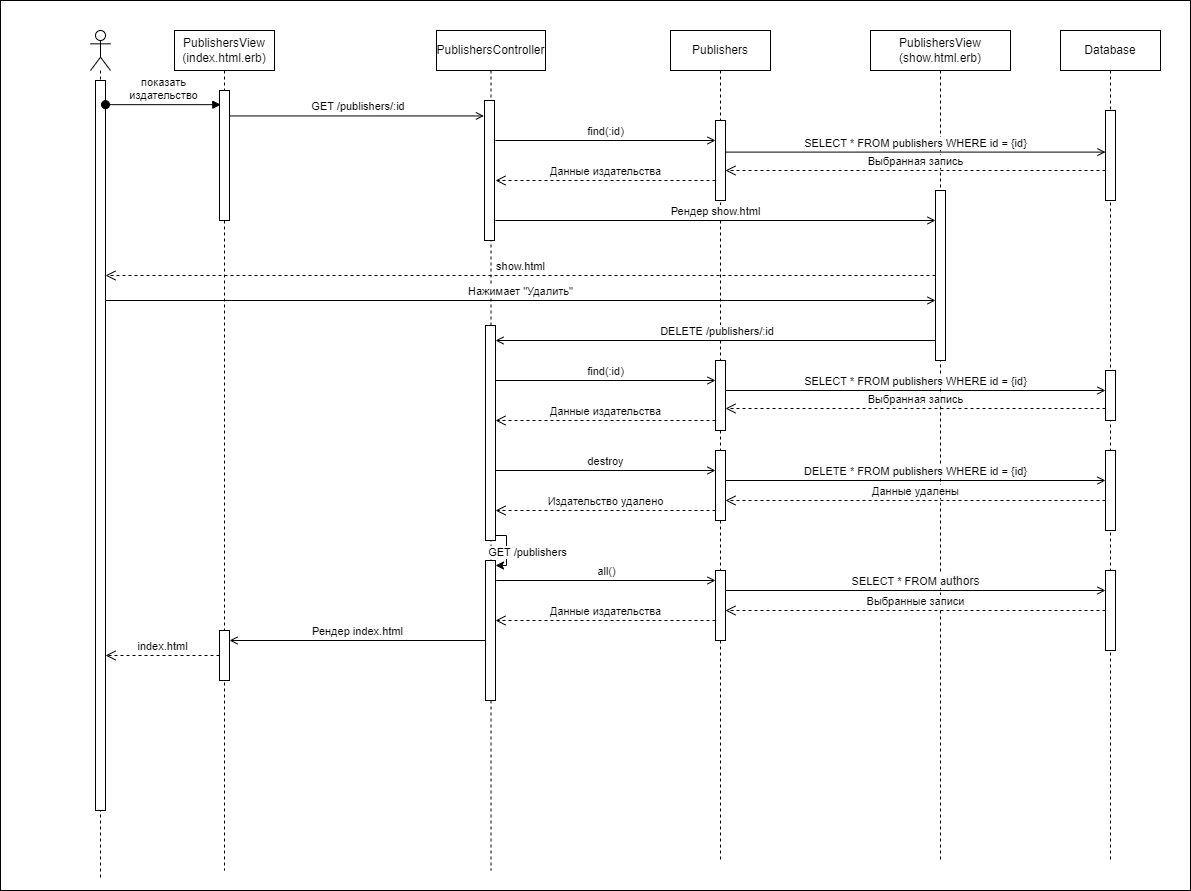

The diagram above was exported from draw.io. Its source (the exported page's mxGraphModel, read from the mxfile embedded in the PNG):
<mxGraphModel dx="1050" dy="629" grid="1" gridSize="10" guides="1" tooltips="1" connect="1" arrows="1" fold="1" page="1" pageScale="1" pageWidth="850" pageHeight="1100" math="0" shadow="0" extFonts="Permanent Marker^https://fonts.googleapis.com/css?family=Permanent+Marker">
  <root>
    <mxCell id="0" />
    <mxCell id="1" parent="0" />
    <mxCell id="ZWGrX9-EtVHxFa-mH8nx-1" value="" style="rounded=0;whiteSpace=wrap;html=1;" parent="1" vertex="1">
      <mxGeometry x="810" y="20" width="1190" height="890" as="geometry" />
    </mxCell>
    <mxCell id="NtgCIoPO1QVilq2R9m47-54" value="" style="shape=umlLifeline;perimeter=lifelinePerimeter;whiteSpace=wrap;html=1;container=1;dropTarget=0;collapsible=0;recursiveResize=0;outlineConnect=0;portConstraint=eastwest;newEdgeStyle={&quot;curved&quot;:0,&quot;rounded&quot;:0};participant=umlActor;" parent="1" vertex="1">
      <mxGeometry x="900" y="50" width="20" height="850" as="geometry" />
    </mxCell>
    <mxCell id="NtgCIoPO1QVilq2R9m47-55" value="" style="html=1;points=[[0,0,0,0,5],[0,1,0,0,-5],[1,0,0,0,5],[1,1,0,0,-5]];perimeter=orthogonalPerimeter;outlineConnect=0;targetShapes=umlLifeline;portConstraint=eastwest;newEdgeStyle={&quot;curved&quot;:0,&quot;rounded&quot;:0};" parent="NtgCIoPO1QVilq2R9m47-54" vertex="1">
      <mxGeometry x="5" y="50" width="10" height="730" as="geometry" />
    </mxCell>
    <mxCell id="NtgCIoPO1QVilq2R9m47-56" value="показать&lt;div&gt;издательство&lt;/div&gt;" style="html=1;verticalAlign=bottom;startArrow=oval;startFill=1;endArrow=block;startSize=8;curved=0;rounded=0;entryX=0.13;entryY=0.109;entryDx=0;entryDy=0;entryPerimeter=0;" parent="1" source="NtgCIoPO1QVilq2R9m47-55" target="NtgCIoPO1QVilq2R9m47-58" edge="1">
      <mxGeometry width="60" relative="1" as="geometry">
        <mxPoint x="920" y="130" as="sourcePoint" />
        <mxPoint x="1034" y="130" as="targetPoint" />
      </mxGeometry>
    </mxCell>
    <mxCell id="NtgCIoPO1QVilq2R9m47-57" value="PublishersView (index.html.erb)" style="shape=umlLifeline;perimeter=lifelinePerimeter;whiteSpace=wrap;html=1;container=1;dropTarget=0;collapsible=0;recursiveResize=0;outlineConnect=0;portConstraint=eastwest;newEdgeStyle={&quot;curved&quot;:0,&quot;rounded&quot;:0};" parent="1" vertex="1">
      <mxGeometry x="984" y="50" width="100" height="840" as="geometry" />
    </mxCell>
    <mxCell id="NtgCIoPO1QVilq2R9m47-58" value="" style="html=1;points=[[0,0,0,0,5],[0,1,0,0,-5],[1,0,0,0,5],[1,1,0,0,-5]];perimeter=orthogonalPerimeter;outlineConnect=0;targetShapes=umlLifeline;portConstraint=eastwest;newEdgeStyle={&quot;curved&quot;:0,&quot;rounded&quot;:0};" parent="NtgCIoPO1QVilq2R9m47-57" vertex="1">
      <mxGeometry x="45" y="60" width="10" height="130" as="geometry" />
    </mxCell>
    <mxCell id="NtgCIoPO1QVilq2R9m47-92" value="" style="html=1;points=[[0,0,0,0,5],[0,1,0,0,-5],[1,0,0,0,5],[1,1,0,0,-5]];perimeter=orthogonalPerimeter;outlineConnect=0;targetShapes=umlLifeline;portConstraint=eastwest;newEdgeStyle={&quot;curved&quot;:0,&quot;rounded&quot;:0};" parent="NtgCIoPO1QVilq2R9m47-57" vertex="1">
      <mxGeometry x="45" y="600" width="10" height="50" as="geometry" />
    </mxCell>
    <mxCell id="NtgCIoPO1QVilq2R9m47-59" value="&amp;nbsp;GET /publishers/:id" style="html=1;verticalAlign=bottom;endArrow=open;curved=0;rounded=0;endFill=0;entryX=-0.157;entryY=0.159;entryDx=0;entryDy=0;entryPerimeter=0;" parent="1" source="NtgCIoPO1QVilq2R9m47-58" edge="1">
      <mxGeometry relative="1" as="geometry">
        <mxPoint x="1038.9999999999998" y="130" as="sourcePoint" />
        <mxPoint x="1293.43" y="135.44000000000005" as="targetPoint" />
      </mxGeometry>
    </mxCell>
    <mxCell id="NtgCIoPO1QVilq2R9m47-60" value="PublishersController" style="shape=umlLifeline;perimeter=lifelinePerimeter;whiteSpace=wrap;html=1;container=1;dropTarget=0;collapsible=0;recursiveResize=0;outlineConnect=0;portConstraint=eastwest;newEdgeStyle={&quot;curved&quot;:0,&quot;rounded&quot;:0};" parent="1" vertex="1">
      <mxGeometry x="1246" y="50" width="109" height="840" as="geometry" />
    </mxCell>
    <mxCell id="NtgCIoPO1QVilq2R9m47-61" value="" style="html=1;points=[[0,0,0,0,5],[0,1,0,0,-5],[1,0,0,0,5],[1,1,0,0,-5]];perimeter=orthogonalPerimeter;outlineConnect=0;targetShapes=umlLifeline;portConstraint=eastwest;newEdgeStyle={&quot;curved&quot;:0,&quot;rounded&quot;:0};" parent="NtgCIoPO1QVilq2R9m47-60" vertex="1">
      <mxGeometry x="48" y="70" width="10" height="140" as="geometry" />
    </mxCell>
    <mxCell id="NtgCIoPO1QVilq2R9m47-73" value="" style="html=1;points=[[0,0,0,0,5],[0,1,0,0,-5],[1,0,0,0,5],[1,1,0,0,-5]];perimeter=orthogonalPerimeter;outlineConnect=0;targetShapes=umlLifeline;portConstraint=eastwest;newEdgeStyle={&quot;curved&quot;:0,&quot;rounded&quot;:0};" parent="NtgCIoPO1QVilq2R9m47-60" vertex="1">
      <mxGeometry x="49" y="295" width="10" height="215" as="geometry" />
    </mxCell>
    <mxCell id="NtgCIoPO1QVilq2R9m47-88" value="" style="html=1;points=[[0,0,0,0,5],[0,1,0,0,-5],[1,0,0,0,5],[1,1,0,0,-5]];perimeter=orthogonalPerimeter;outlineConnect=0;targetShapes=umlLifeline;portConstraint=eastwest;newEdgeStyle={&quot;curved&quot;:0,&quot;rounded&quot;:0};" parent="NtgCIoPO1QVilq2R9m47-60" vertex="1">
      <mxGeometry x="49" y="530" width="10" height="140" as="geometry" />
    </mxCell>
    <mxCell id="NtgCIoPO1QVilq2R9m47-90" style="edgeStyle=orthogonalEdgeStyle;rounded=0;orthogonalLoop=1;jettySize=auto;html=1;curved=0;exitX=1;exitY=1;exitDx=0;exitDy=-5;exitPerimeter=0;entryX=1;entryY=0;entryDx=0;entryDy=5;entryPerimeter=0;" parent="NtgCIoPO1QVilq2R9m47-60" source="NtgCIoPO1QVilq2R9m47-73" target="NtgCIoPO1QVilq2R9m47-88" edge="1">
      <mxGeometry relative="1" as="geometry">
        <Array as="points">
          <mxPoint x="70" y="505" />
          <mxPoint x="70" y="535" />
        </Array>
      </mxGeometry>
    </mxCell>
    <mxCell id="NtgCIoPO1QVilq2R9m47-91" value="GET /publishers" style="edgeLabel;html=1;align=center;verticalAlign=middle;resizable=0;points=[];" parent="NtgCIoPO1QVilq2R9m47-90" vertex="1" connectable="0">
      <mxGeometry x="0.0228" y="-1" relative="1" as="geometry">
        <mxPoint x="21" as="offset" />
      </mxGeometry>
    </mxCell>
    <mxCell id="NtgCIoPO1QVilq2R9m47-62" value="Publishers" style="shape=umlLifeline;perimeter=lifelinePerimeter;whiteSpace=wrap;html=1;container=1;dropTarget=0;collapsible=0;recursiveResize=0;outlineConnect=0;portConstraint=eastwest;newEdgeStyle={&quot;curved&quot;:0,&quot;rounded&quot;:0};" parent="1" vertex="1">
      <mxGeometry x="1480" y="50" width="100" height="830" as="geometry" />
    </mxCell>
    <mxCell id="NtgCIoPO1QVilq2R9m47-63" value="" style="html=1;points=[[0,0,0,0,5],[0,1,0,0,-5],[1,0,0,0,5],[1,1,0,0,-5]];perimeter=orthogonalPerimeter;outlineConnect=0;targetShapes=umlLifeline;portConstraint=eastwest;newEdgeStyle={&quot;curved&quot;:0,&quot;rounded&quot;:0};" parent="NtgCIoPO1QVilq2R9m47-62" vertex="1">
      <mxGeometry x="45" y="90" width="10" height="80" as="geometry" />
    </mxCell>
    <mxCell id="NtgCIoPO1QVilq2R9m47-83" value="" style="html=1;points=[[0,0,0,0,5],[0,1,0,0,-5],[1,0,0,0,5],[1,1,0,0,-5]];perimeter=orthogonalPerimeter;outlineConnect=0;targetShapes=umlLifeline;portConstraint=eastwest;newEdgeStyle={&quot;curved&quot;:0,&quot;rounded&quot;:0};" parent="NtgCIoPO1QVilq2R9m47-62" vertex="1">
      <mxGeometry x="45" y="420" width="10" height="70" as="geometry" />
    </mxCell>
    <mxCell id="NtgCIoPO1QVilq2R9m47-94" value="" style="html=1;points=[[0,0,0,0,5],[0,1,0,0,-5],[1,0,0,0,5],[1,1,0,0,-5]];perimeter=orthogonalPerimeter;outlineConnect=0;targetShapes=umlLifeline;portConstraint=eastwest;newEdgeStyle={&quot;curved&quot;:0,&quot;rounded&quot;:0};" parent="NtgCIoPO1QVilq2R9m47-62" vertex="1">
      <mxGeometry x="45" y="540" width="10" height="70" as="geometry" />
    </mxCell>
    <mxCell id="NtgCIoPO1QVilq2R9m47-65" value="PublishersView (show.html.erb)" style="shape=umlLifeline;perimeter=lifelinePerimeter;whiteSpace=wrap;html=1;container=1;dropTarget=0;collapsible=0;recursiveResize=0;outlineConnect=0;portConstraint=eastwest;newEdgeStyle={&quot;curved&quot;:0,&quot;rounded&quot;:0};" parent="1" vertex="1">
      <mxGeometry x="1680" y="50" width="140" height="830" as="geometry" />
    </mxCell>
    <mxCell id="NtgCIoPO1QVilq2R9m47-66" value="" style="html=1;points=[[0,0,0,0,5],[0,1,0,0,-5],[1,0,0,0,5],[1,1,0,0,-5]];perimeter=orthogonalPerimeter;outlineConnect=0;targetShapes=umlLifeline;portConstraint=eastwest;newEdgeStyle={&quot;curved&quot;:0,&quot;rounded&quot;:0};" parent="NtgCIoPO1QVilq2R9m47-65" vertex="1">
      <mxGeometry x="65" y="160" width="10" height="170" as="geometry" />
    </mxCell>
    <mxCell id="NtgCIoPO1QVilq2R9m47-67" value="find(:id)" style="html=1;verticalAlign=bottom;endArrow=open;curved=0;rounded=0;endFill=0;" parent="1" edge="1">
      <mxGeometry relative="1" as="geometry">
        <mxPoint x="1305" y="160" as="sourcePoint" />
        <mxPoint x="1525" y="160" as="targetPoint" />
      </mxGeometry>
    </mxCell>
    <mxCell id="NtgCIoPO1QVilq2R9m47-68" value="Данные издательства" style="html=1;verticalAlign=bottom;endArrow=open;dashed=1;endSize=8;curved=0;rounded=0;" parent="1" edge="1">
      <mxGeometry relative="1" as="geometry">
        <mxPoint x="1525" y="200" as="sourcePoint" />
        <mxPoint x="1305" y="200" as="targetPoint" />
      </mxGeometry>
    </mxCell>
    <mxCell id="NtgCIoPO1QVilq2R9m47-70" value="Database" style="shape=umlLifeline;perimeter=lifelinePerimeter;whiteSpace=wrap;html=1;container=1;dropTarget=0;collapsible=0;recursiveResize=0;outlineConnect=0;portConstraint=eastwest;newEdgeStyle={&quot;curved&quot;:0,&quot;rounded&quot;:0};" parent="1" vertex="1">
      <mxGeometry x="1870" y="50" width="100" height="830" as="geometry" />
    </mxCell>
    <mxCell id="NtgCIoPO1QVilq2R9m47-71" value="" style="html=1;points=[[0,0,0,0,5],[0,1,0,0,-5],[1,0,0,0,5],[1,1,0,0,-5]];perimeter=orthogonalPerimeter;outlineConnect=0;targetShapes=umlLifeline;portConstraint=eastwest;newEdgeStyle={&quot;curved&quot;:0,&quot;rounded&quot;:0};" parent="NtgCIoPO1QVilq2R9m47-70" vertex="1">
      <mxGeometry x="45" y="420" width="10" height="80" as="geometry" />
    </mxCell>
    <mxCell id="NtgCIoPO1QVilq2R9m47-97" value="" style="html=1;points=[[0,0,0,0,5],[0,1,0,0,-5],[1,0,0,0,5],[1,1,0,0,-5]];perimeter=orthogonalPerimeter;outlineConnect=0;targetShapes=umlLifeline;portConstraint=eastwest;newEdgeStyle={&quot;curved&quot;:0,&quot;rounded&quot;:0};" parent="NtgCIoPO1QVilq2R9m47-70" vertex="1">
      <mxGeometry x="45" y="80" width="10" height="90" as="geometry" />
    </mxCell>
    <mxCell id="NtgCIoPO1QVilq2R9m47-102" value="" style="html=1;points=[[0,0,0,0,5],[0,1,0,0,-5],[1,0,0,0,5],[1,1,0,0,-5]];perimeter=orthogonalPerimeter;outlineConnect=0;targetShapes=umlLifeline;portConstraint=eastwest;newEdgeStyle={&quot;curved&quot;:0,&quot;rounded&quot;:0};" parent="NtgCIoPO1QVilq2R9m47-70" vertex="1">
      <mxGeometry x="45" y="540" width="10" height="80" as="geometry" />
    </mxCell>
    <mxCell id="5P7yPnP_U3dHADUZBez5-7" value="" style="html=1;points=[[0,0,0,0,5],[0,1,0,0,-5],[1,0,0,0,5],[1,1,0,0,-5]];perimeter=orthogonalPerimeter;outlineConnect=0;targetShapes=umlLifeline;portConstraint=eastwest;newEdgeStyle={&quot;curved&quot;:0,&quot;rounded&quot;:0};" parent="NtgCIoPO1QVilq2R9m47-70" vertex="1">
      <mxGeometry x="45" y="340" width="10" height="50" as="geometry" />
    </mxCell>
    <mxCell id="NtgCIoPO1QVilq2R9m47-72" value="Нажимает &quot;Удалить&quot;" style="html=1;verticalAlign=bottom;endArrow=open;curved=0;rounded=0;endFill=0;" parent="1" edge="1">
      <mxGeometry relative="1" as="geometry">
        <mxPoint x="915" y="320" as="sourcePoint" />
        <mxPoint x="1745" y="320" as="targetPoint" />
      </mxGeometry>
    </mxCell>
    <mxCell id="NtgCIoPO1QVilq2R9m47-74" value="&amp;nbsp;DELETE /publishers/:id" style="html=1;verticalAlign=bottom;endArrow=open;curved=0;rounded=0;endFill=0;" parent="1" edge="1">
      <mxGeometry relative="1" as="geometry">
        <mxPoint x="1745" y="360" as="sourcePoint" />
        <mxPoint x="1305" y="360" as="targetPoint" />
      </mxGeometry>
    </mxCell>
    <mxCell id="NtgCIoPO1QVilq2R9m47-80" value="" style="html=1;points=[[0,0,0,0,5],[0,1,0,0,-5],[1,0,0,0,5],[1,1,0,0,-5]];perimeter=orthogonalPerimeter;outlineConnect=0;targetShapes=umlLifeline;portConstraint=eastwest;newEdgeStyle={&quot;curved&quot;:0,&quot;rounded&quot;:0};" parent="1" vertex="1">
      <mxGeometry x="1525" y="380" width="10" height="70" as="geometry" />
    </mxCell>
    <mxCell id="NtgCIoPO1QVilq2R9m47-81" value="find(:id)" style="html=1;verticalAlign=bottom;endArrow=open;curved=0;rounded=0;endFill=0;" parent="1" edge="1">
      <mxGeometry relative="1" as="geometry">
        <mxPoint x="1305" y="400" as="sourcePoint" />
        <mxPoint x="1525" y="400" as="targetPoint" />
      </mxGeometry>
    </mxCell>
    <mxCell id="NtgCIoPO1QVilq2R9m47-82" value="Данные издательства" style="html=1;verticalAlign=bottom;endArrow=open;dashed=1;endSize=8;curved=0;rounded=0;" parent="1" edge="1">
      <mxGeometry relative="1" as="geometry">
        <mxPoint x="1525" y="440" as="sourcePoint" />
        <mxPoint x="1305" y="440" as="targetPoint" />
      </mxGeometry>
    </mxCell>
    <mxCell id="NtgCIoPO1QVilq2R9m47-84" value="destroy" style="html=1;verticalAlign=bottom;endArrow=open;curved=0;rounded=0;endFill=0;" parent="1" edge="1">
      <mxGeometry relative="1" as="geometry">
        <mxPoint x="1305" y="490" as="sourcePoint" />
        <mxPoint x="1525" y="490" as="targetPoint" />
      </mxGeometry>
    </mxCell>
    <mxCell id="NtgCIoPO1QVilq2R9m47-85" value="DELETE * FROM publishers&amp;nbsp;WHERE id = {id}" style="html=1;verticalAlign=bottom;endArrow=open;curved=0;rounded=0;endFill=0;exitX=1;exitY=0.469;exitDx=0;exitDy=0;exitPerimeter=0;" parent="1" edge="1">
      <mxGeometry relative="1" as="geometry">
        <mxPoint x="1535" y="499.99999999999994" as="sourcePoint" />
        <mxPoint x="1915" y="499.99999999999994" as="targetPoint" />
      </mxGeometry>
    </mxCell>
    <mxCell id="NtgCIoPO1QVilq2R9m47-86" value="Данные удалены" style="html=1;verticalAlign=bottom;endArrow=open;dashed=1;endSize=8;curved=0;rounded=0;" parent="1" edge="1">
      <mxGeometry relative="1" as="geometry">
        <mxPoint x="1915" y="520.0000000000002" as="sourcePoint" />
        <mxPoint x="1535" y="520.0000000000002" as="targetPoint" />
      </mxGeometry>
    </mxCell>
    <mxCell id="NtgCIoPO1QVilq2R9m47-87" value="Издательство удалено" style="html=1;verticalAlign=bottom;endArrow=open;dashed=1;endSize=8;curved=0;rounded=0;" parent="1" edge="1">
      <mxGeometry relative="1" as="geometry">
        <mxPoint x="1525" y="530" as="sourcePoint" />
        <mxPoint x="1305" y="530" as="targetPoint" />
      </mxGeometry>
    </mxCell>
    <mxCell id="NtgCIoPO1QVilq2R9m47-93" value="Рендер index.html" style="html=1;verticalAlign=bottom;endArrow=open;curved=0;rounded=0;endFill=0;" parent="1" edge="1">
      <mxGeometry relative="1" as="geometry">
        <mxPoint x="1295" y="660" as="sourcePoint" />
        <mxPoint x="1039" y="660" as="targetPoint" />
      </mxGeometry>
    </mxCell>
    <mxCell id="NtgCIoPO1QVilq2R9m47-96" value="all()" style="html=1;verticalAlign=bottom;endArrow=open;curved=0;rounded=0;endFill=0;exitX=1.073;exitY=0.305;exitDx=0;exitDy=0;exitPerimeter=0;" parent="1" edge="1">
      <mxGeometry relative="1" as="geometry">
        <mxPoint x="1305.7300000000002" y="600" as="sourcePoint" />
        <mxPoint x="1525" y="600" as="targetPoint" />
      </mxGeometry>
    </mxCell>
    <mxCell id="NtgCIoPO1QVilq2R9m47-98" value="SELECT * FROM publishers WHERE id = {id}" style="html=1;verticalAlign=bottom;endArrow=open;curved=0;rounded=0;endFill=0;exitX=1.032;exitY=0.395;exitDx=0;exitDy=0;exitPerimeter=0;" parent="1" source="NtgCIoPO1QVilq2R9m47-63" target="NtgCIoPO1QVilq2R9m47-97" edge="1">
      <mxGeometry relative="1" as="geometry">
        <mxPoint x="1560" y="160" as="sourcePoint" />
        <mxPoint x="1780" y="160" as="targetPoint" />
      </mxGeometry>
    </mxCell>
    <mxCell id="NtgCIoPO1QVilq2R9m47-100" value="Выбранная запись" style="html=1;verticalAlign=bottom;endArrow=open;dashed=1;endSize=8;curved=0;rounded=0;" parent="1" source="NtgCIoPO1QVilq2R9m47-97" edge="1">
      <mxGeometry relative="1" as="geometry">
        <mxPoint x="1755" y="190" as="sourcePoint" />
        <mxPoint x="1535" y="190" as="targetPoint" />
      </mxGeometry>
    </mxCell>
    <mxCell id="NtgCIoPO1QVilq2R9m47-103" value="SELECT * FROM a&lt;span style=&quot;font-size: 12px; text-wrap: wrap; background-color: rgb(251, 251, 251);&quot;&gt;uthors&lt;/span&gt;" style="html=1;verticalAlign=bottom;endArrow=open;curved=0;rounded=0;endFill=0;exitX=1.032;exitY=0.395;exitDx=0;exitDy=0;exitPerimeter=0;" parent="1" edge="1">
      <mxGeometry relative="1" as="geometry">
        <mxPoint x="1535" y="610" as="sourcePoint" />
        <mxPoint x="1915" y="610" as="targetPoint" />
      </mxGeometry>
    </mxCell>
    <mxCell id="NtgCIoPO1QVilq2R9m47-104" value="Выбранные записи" style="html=1;verticalAlign=bottom;endArrow=open;dashed=1;endSize=8;curved=0;rounded=0;" parent="1" edge="1">
      <mxGeometry relative="1" as="geometry">
        <mxPoint x="1915" y="630" as="sourcePoint" />
        <mxPoint x="1535" y="630" as="targetPoint" />
      </mxGeometry>
    </mxCell>
    <mxCell id="NtgCIoPO1QVilq2R9m47-105" value="Данные издательства" style="html=1;verticalAlign=bottom;endArrow=open;dashed=1;endSize=8;curved=0;rounded=0;" parent="1" edge="1">
      <mxGeometry relative="1" as="geometry">
        <mxPoint x="1525" y="640" as="sourcePoint" />
        <mxPoint x="1305" y="640" as="targetPoint" />
      </mxGeometry>
    </mxCell>
    <mxCell id="NtgCIoPO1QVilq2R9m47-107" value="index.html" style="html=1;verticalAlign=bottom;endArrow=open;dashed=1;endSize=8;curved=0;rounded=0;" parent="1" source="NtgCIoPO1QVilq2R9m47-92" target="NtgCIoPO1QVilq2R9m47-55" edge="1">
      <mxGeometry relative="1" as="geometry">
        <mxPoint x="1010" y="680" as="sourcePoint" />
        <mxPoint x="790" y="680" as="targetPoint" />
      </mxGeometry>
    </mxCell>
    <mxCell id="5P7yPnP_U3dHADUZBez5-8" value="SELECT * FROM publishers&amp;nbsp;WHERE id = {id}" style="html=1;verticalAlign=bottom;endArrow=open;curved=0;rounded=0;endFill=0;exitX=1.032;exitY=0.395;exitDx=0;exitDy=0;exitPerimeter=0;" parent="1" edge="1">
      <mxGeometry relative="1" as="geometry">
        <mxPoint x="1535" y="410" as="sourcePoint" />
        <mxPoint x="1915" y="410" as="targetPoint" />
      </mxGeometry>
    </mxCell>
    <mxCell id="5P7yPnP_U3dHADUZBez5-9" value="Выбранная запись" style="html=1;verticalAlign=bottom;endArrow=open;dashed=1;endSize=8;curved=0;rounded=0;" parent="1" edge="1">
      <mxGeometry relative="1" as="geometry">
        <mxPoint x="1915" y="428" as="sourcePoint" />
        <mxPoint x="1535" y="428" as="targetPoint" />
      </mxGeometry>
    </mxCell>
    <mxCell id="JyLPBT6fLf4kzOxuEDiq-1" value="Рендер show.html" style="html=1;verticalAlign=bottom;endArrow=open;curved=0;rounded=0;endFill=0;" parent="1" edge="1">
      <mxGeometry relative="1" as="geometry">
        <mxPoint x="1305" y="240" as="sourcePoint" />
        <mxPoint x="1745" y="240" as="targetPoint" />
      </mxGeometry>
    </mxCell>
    <mxCell id="JyLPBT6fLf4kzOxuEDiq-2" value="show.html" style="html=1;verticalAlign=bottom;endArrow=open;dashed=1;endSize=8;curved=0;rounded=0;" parent="1" source="NtgCIoPO1QVilq2R9m47-66" target="NtgCIoPO1QVilq2R9m47-55" edge="1">
      <mxGeometry relative="1" as="geometry">
        <mxPoint x="1749" y="300" as="sourcePoint" />
        <mxPoint x="920" y="300" as="targetPoint" />
      </mxGeometry>
    </mxCell>
  </root>
</mxGraphModel>